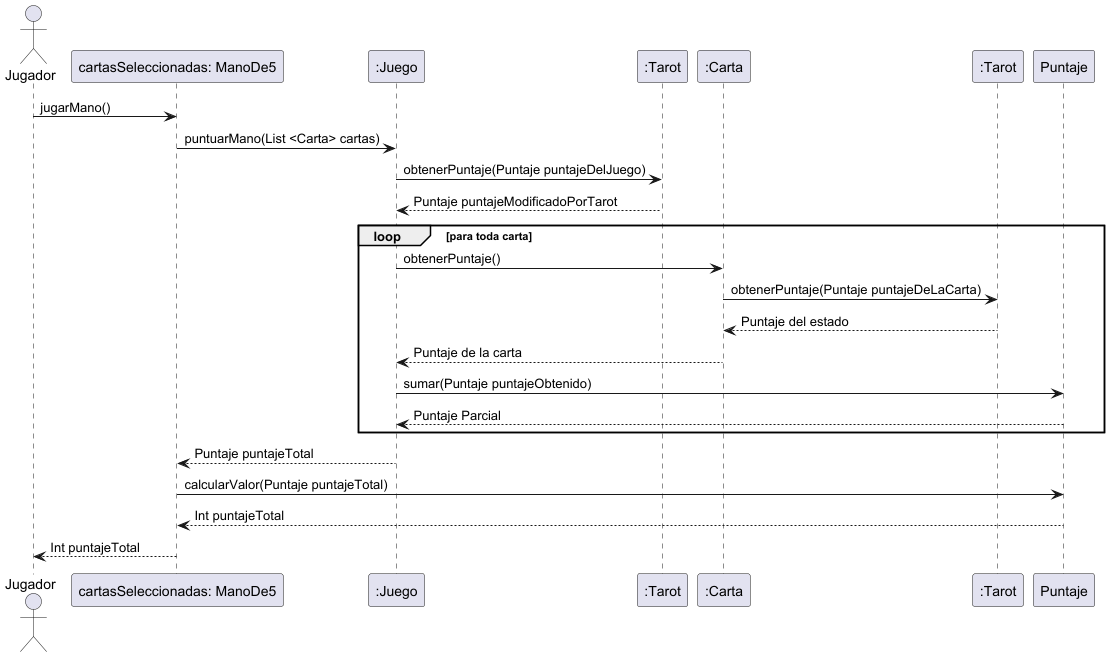

The diagram above was rendered by PlantUML. Its source (embedded in the PNG):
@startuml

actor Jugador
Jugador -> "cartasSeleccionadas: ManoDe5" as CartasSeleccionadas : jugarMano()
CartasSeleccionadas -> ":Juego" as Juego :puntuarMano(List <Carta> cartas)
Juego -> ":Tarot" as Tarot: obtenerPuntaje(Puntaje puntajeDelJuego)
Juego <-- Tarot: Puntaje puntajeModificadoPorTarot
loop para toda carta
Juego -> ":Carta" as Carta :obtenerPuntaje()
Carta -> ":Tarot" as TarotDeLaCarta :obtenerPuntaje(Puntaje puntajeDeLaCarta)
Carta  <-- TarotDeLaCarta :Puntaje del estado
Juego <-- Carta :Puntaje de la carta
Juego -> Puntaje: sumar(Puntaje puntajeObtenido)
Juego <-- Puntaje : Puntaje Parcial
end

CartasSeleccionadas <-- Juego : Puntaje puntajeTotal
CartasSeleccionadas -> Puntaje : calcularValor(Puntaje puntajeTotal)
CartasSeleccionadas <-- Puntaje : Int puntajeTotal
Jugador <-- CartasSeleccionadas : Int puntajeTotal
@enduml